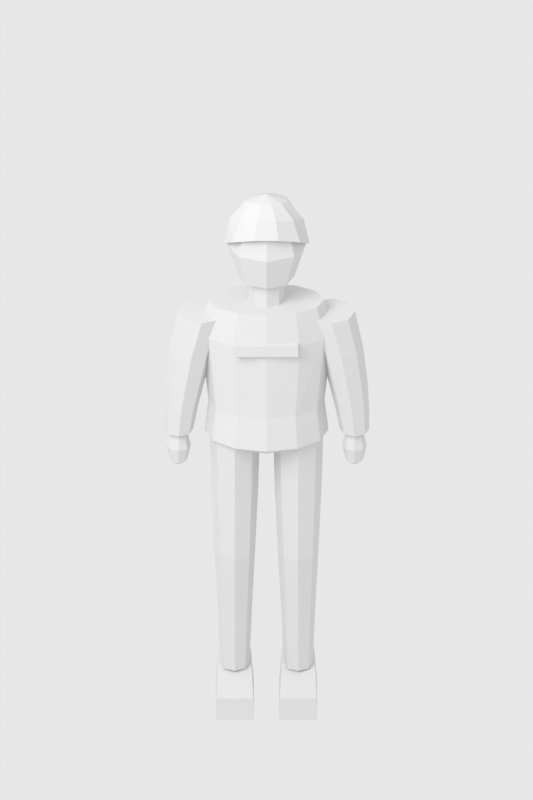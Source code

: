 # Source: citizen.blend  (saved by Blender 4.3.34; exported with 4.5.12 LTS)
import bpy
from mathutils import Matrix  # noqa: F401  (used for matrix-valued properties, if any)

bpy.ops.wm.read_factory_settings(use_empty=True)
scene = bpy.context.scene
scene.name = 'Scene'

# ---- materials (node trees are filled in below, after node groups)
mat_mat_body_gray = bpy.data.materials.new('mat_body_gray')
mat_mat_hair_gray = bpy.data.materials.new('mat_hair_gray')
mat_mat_top_gray = bpy.data.materials.new('mat_top_gray')
mat_mat_bottom_gray = bpy.data.materials.new('mat_bottom_gray')

# ---- material node trees
mat_mat_body_gray.use_nodes = True; mat_mat_body_gray.node_tree.nodes.clear()
_N = mat_mat_body_gray.node_tree.nodes; _L = mat_mat_body_gray.node_tree.links
n0 = _N.new('ShaderNodeBsdfPrincipled'); n0.name = 'Principled BSDF'; n0.location = (10, 300)
n0.inputs[0].default_value = (0.72, 0.72, 0.72, 1.0)
n0.inputs[2].default_value = 0.9
n1 = _N.new('ShaderNodeOutputMaterial'); n1.name = 'Material Output'; n1.location = (300, 300)
_L.new(n0.outputs[0], n1.inputs[0])
n1.is_active_output = True
mat_mat_hair_gray.use_nodes = True; mat_mat_hair_gray.node_tree.nodes.clear()
_N = mat_mat_hair_gray.node_tree.nodes; _L = mat_mat_hair_gray.node_tree.links
n0 = _N.new('ShaderNodeBsdfPrincipled'); n0.name = 'Principled BSDF'; n0.location = (10, 300)
n0.inputs[0].default_value = (0.72, 0.72, 0.72, 1.0)
n0.inputs[2].default_value = 0.9
n1 = _N.new('ShaderNodeOutputMaterial'); n1.name = 'Material Output'; n1.location = (300, 300)
_L.new(n0.outputs[0], n1.inputs[0])
n1.is_active_output = True
mat_mat_top_gray.use_nodes = True; mat_mat_top_gray.node_tree.nodes.clear()
_N = mat_mat_top_gray.node_tree.nodes; _L = mat_mat_top_gray.node_tree.links
n0 = _N.new('ShaderNodeBsdfPrincipled'); n0.name = 'Principled BSDF'; n0.location = (10, 300)
n0.inputs[0].default_value = (0.72, 0.72, 0.72, 1.0)
n0.inputs[2].default_value = 0.9
n1 = _N.new('ShaderNodeOutputMaterial'); n1.name = 'Material Output'; n1.location = (300, 300)
_L.new(n0.outputs[0], n1.inputs[0])
n1.is_active_output = True
mat_mat_bottom_gray.use_nodes = True; mat_mat_bottom_gray.node_tree.nodes.clear()
_N = mat_mat_bottom_gray.node_tree.nodes; _L = mat_mat_bottom_gray.node_tree.links
n0 = _N.new('ShaderNodeBsdfPrincipled'); n0.name = 'Principled BSDF'; n0.location = (10, 300)
n0.inputs[0].default_value = (0.72, 0.72, 0.72, 1.0)
n0.inputs[2].default_value = 0.9
n1 = _N.new('ShaderNodeOutputMaterial'); n1.name = 'Material Output'; n1.location = (300, 300)
_L.new(n0.outputs[0], n1.inputs[0])
n1.is_active_output = True

# ---- world
world_citizenneutralworld_001 = bpy.data.worlds.new('CitizenNeutralWorld.001'); scene.world = world_citizenneutralworld_001
world_citizenneutralworld_001.use_nodes = True; world_citizenneutralworld_001.node_tree.nodes.clear()
_N = world_citizenneutralworld_001.node_tree.nodes; _L = world_citizenneutralworld_001.node_tree.links
n0 = _N.new('ShaderNodeBackground'); n0.name = 'Background'; n0.location = (10, 300)
n0.inputs[0].default_value = (1.0, 1.0, 1.0, 1.0)
n0.inputs[1].default_value = 0.8
n1 = _N.new('ShaderNodeOutputWorld'); n1.name = 'World Output'; n1.location = (300, 300)
_L.new(n0.outputs[0], n1.inputs[0])
n1.is_active_output = True

# ---- cameras
cam_citizencamera_001 = bpy.data.cameras.new('CitizenCamera.001')
cam_citizencamera_001.type = 'ORTHO'
cam_citizencamera_001.clip_end = 100.0
cam_citizencamera_001.ortho_scale = 2.4

# ---- lights
light_citizenkey_001 = bpy.data.lights.new('CitizenKey.001', 'AREA')
light_citizenkey_001.energy = 250.0
light_citizenkey_001.shape = 'DISK'
light_citizenkey_001.size = 4.0

# ---- meshes
me_body = bpy.data.meshes.new('body')
me_body.from_pydata([(0.0, 0.0, 1.42), (0.08344, 0.0, 1.465), (0.059, 0.0525, 1.465), (5.109e-18, 0.07425, 1.465), (-0.059, 0.0525, 1.465), (-0.08344, 9.093e-18, 1.465), (-0.059, -0.0525, 1.465), (-1.533e-17, -0.07425, 1.465), (0.059, -0.0525, 1.465), (0.118, 0.0, 1.575), (0.08344, 0.07425, 1.575), (7.225e-18, 0.105, 1.575), (-0.08344, 0.07425, 1.575), (-0.118, 1.286e-17, 1.575), (-0.08344, -0.07425, 1.575), (-2.168e-17, -0.105, 1.575), (0.08344, -0.07425, 1.575), (0.08344, 0.0, 1.685), (0.059, 0.0525, 1.685), (5.109e-18, 0.07425, 1.685), (-0.059, 0.0525, 1.685), (-0.08344, 9.093e-18, 1.685), (-0.059, -0.0525, 1.685), (-1.533e-17, -0.07425, 1.685), (0.059, -0.0525, 1.685), (0.0, 0.0, 1.73), (0.053, 0.0, 1.355), (0.03748, 0.03536, 1.355), (3.245e-18, 0.05, 1.355), (-0.03748, 0.03536, 1.355), (-0.053, 6.123e-18, 1.355), (-0.03748, -0.03536, 1.355), (-9.736e-18, -0.05, 1.355), (0.03748, -0.03536, 1.355), (0.053, 0.0, 1.485), (0.03748, 0.03536, 1.485), (3.245e-18, 0.05, 1.485), (-0.03748, 0.03536, 1.485), (-0.053, 6.123e-18, 1.485), (-0.03748, -0.03536, 1.485), (-9.736e-18, -0.05, 1.485), (0.03748, -0.03536, 1.485), (0.264, -0.003, 0.815), (0.2902, -0.003, 0.8352), (0.2825, 0.016, 0.8352), (0.264, 0.02387, 0.8352), (0.2455, 0.016, 0.8352), (0.2378, -0.003, 0.8352), (0.2455, -0.022, 0.8352), (0.264, -0.02987, 0.8352), (0.2825, -0.022, 0.8352), (0.301, -0.003, 0.884), (0.2902, 0.02387, 0.884), (0.264, 0.035, 0.884), (0.2378, 0.02387, 0.884), (0.227, -0.003, 0.884), (0.2378, -0.02987, 0.884), (0.264, -0.041, 0.884), (0.2902, -0.02987, 0.884), (0.2902, -0.003, 0.9328), (0.2825, 0.016, 0.9328), (0.264, 0.02387, 0.9328), (0.2455, 0.016, 0.9328), (0.2378, -0.003, 0.9328), (0.2455, -0.022, 0.9328), (0.264, -0.02987, 0.9328), (0.2825, -0.022, 0.9328), (0.264, -0.003, 0.953), (-0.264, -0.003, 0.815), (-0.2378, -0.003, 0.8352), (-0.2455, 0.016, 0.8352), (-0.264, 0.02387, 0.8352), (-0.2825, 0.016, 0.8352), (-0.2902, -0.003, 0.8352), (-0.2825, -0.022, 0.8352), (-0.264, -0.02987, 0.8352), (-0.2455, -0.022, 0.8352), (-0.227, -0.003, 0.884), (-0.2378, 0.02387, 0.884), (-0.264, 0.035, 0.884), (-0.2902, 0.02387, 0.884), (-0.301, -0.003, 0.884), (-0.2902, -0.02987, 0.884), (-0.264, -0.041, 0.884), (-0.2378, -0.02987, 0.884), (-0.2378, -0.003, 0.9328), (-0.2455, 0.016, 0.9328), (-0.264, 0.02387, 0.9328), (-0.2825, 0.016, 0.9328), (-0.2902, -0.003, 0.9328), (-0.2825, -0.022, 0.9328), (-0.264, -0.02987, 0.9328), (-0.2455, -0.022, 0.9328), (-0.264, -0.003, 0.953)], [], [(0, 2, 1), (0, 3, 2), (0, 4, 3), (0, 5, 4), (0, 6, 5), (0, 7, 6), (0, 8, 7), (0, 1, 8), (1, 2, 10, 9), (2, 3, 11, 10), (3, 4, 12, 11), (4, 5, 13, 12), (5, 6, 14, 13), (6, 7, 15, 14), (7, 8, 16, 15), (8, 1, 9, 16), (9, 10, 18, 17), (10, 11, 19, 18), (11, 12, 20, 19), (12, 13, 21, 20), (13, 14, 22, 21), (14, 15, 23, 22), (15, 16, 24, 23), (16, 9, 17, 24), (25, 17, 18), (25, 18, 19), (25, 19, 20), (25, 20, 21), (25, 21, 22), (25, 22, 23), (25, 23, 24), (25, 24, 17), (33, 32, 31, 30, 29, 28, 27, 26), (34, 35, 36, 37, 38, 39, 40, 41), (26, 27, 35, 34), (27, 28, 36, 35), (28, 29, 37, 36), (29, 30, 38, 37), (30, 31, 39, 38), (31, 32, 40, 39), (32, 33, 41, 40), (33, 26, 34, 41), (42, 44, 43), (42, 45, 44), (42, 46, 45), (42, 47, 46), (42, 48, 47), (42, 49, 48), (42, 50, 49), (42, 43, 50), (43, 44, 52, 51), (44, 45, 53, 52), (45, 46, 54, 53), (46, 47, 55, 54), (47, 48, 56, 55), (48, 49, 57, 56), (49, 50, 58, 57), (50, 43, 51, 58), (51, 52, 60, 59), (52, 53, 61, 60), (53, 54, 62, 61), (54, 55, 63, 62), (55, 56, 64, 63), (56, 57, 65, 64), (57, 58, 66, 65), (58, 51, 59, 66), (67, 59, 60), (67, 60, 61), (67, 61, 62), (67, 62, 63), (67, 63, 64), (67, 64, 65), (67, 65, 66), (67, 66, 59), (68, 70, 69), (68, 71, 70), (68, 72, 71), (68, 73, 72), (68, 74, 73), (68, 75, 74), (68, 76, 75), (68, 69, 76), (69, 70, 78, 77), (70, 71, 79, 78), (71, 72, 80, 79), (72, 73, 81, 80), (73, 74, 82, 81), (74, 75, 83, 82), (75, 76, 84, 83), (76, 69, 77, 84), (77, 78, 86, 85), (78, 79, 87, 86), (79, 80, 88, 87), (80, 81, 89, 88), (81, 82, 90, 89), (82, 83, 91, 90), (83, 84, 92, 91), (84, 77, 85, 92), (93, 85, 86), (93, 86, 87), (93, 87, 88), (93, 88, 89), (93, 89, 90), (93, 90, 91), (93, 91, 92), (93, 92, 85)])
me_body.materials.append(mat_mat_body_gray)
me_body.update()
me_hair = bpy.data.meshes.new('hair')
me_hair.from_pydata([(0.0, 0.0, 1.75), (0.0645, 0.0, 1.727), (0.05937, 0.03912, 1.72), (0.02437, 0.06802, 1.715), (-0.02437, 0.06802, 1.715), (-0.05937, 0.03912, 1.72), (-0.0645, 7.164e-18, 1.727), (-0.04465, -0.02942, 1.734), (-0.01514, -0.04225, 1.737), (0.01514, -0.04225, 1.737), (0.04465, -0.02942, 1.734), (0.1117, 0.0, 1.665), (0.09765, 0.06435, 1.64), (0.03857, 0.1077, 1.623), (-0.03857, 0.1077, 1.623), (-0.09765, 0.06435, 1.64), (-0.1117, 1.241e-17, 1.665), (-0.08072, -0.05319, 1.688), (-0.028, -0.07817, 1.701), (0.028, -0.07817, 1.701), (0.08072, -0.05319, 1.688), (0.129, 0.0, 1.58), (0.1013, 0.06673, 1.539), (0.03668, 0.1024, 1.513), (-0.03668, 0.1024, 1.513), (-0.1013, 0.06673, 1.539), (-0.129, 1.433e-17, 1.58), (-0.1013, -0.06673, 1.621), (-0.03668, -0.1024, 1.647), (0.03668, -0.1024, 1.647), (0.1013, -0.06673, 1.621), (0.121, 0.0, 1.583), (0.09498, 0.06159, 1.542), (0.0344, 0.09451, 1.516), (-0.0344, 0.09451, 1.516), (-0.09498, 0.06159, 1.542), (-0.121, 1.323e-17, 1.583), (-0.09498, -0.06159, 1.624), (-0.0344, -0.09451, 1.65), (0.0344, -0.09451, 1.65), (0.09498, -0.06159, 1.624)], [], [(0, 1, 2), (0, 2, 3), (0, 3, 4), (0, 4, 5), (0, 5, 6), (0, 6, 7), (0, 7, 8), (0, 8, 9), (0, 9, 10), (0, 10, 1), (1, 11, 12, 2), (2, 12, 13, 3), (3, 13, 14, 4), (4, 14, 15, 5), (5, 15, 16, 6), (6, 16, 17, 7), (7, 17, 18, 8), (8, 18, 19, 9), (9, 19, 20, 10), (10, 20, 11, 1), (11, 21, 22, 12), (12, 22, 23, 13), (13, 23, 24, 14), (14, 24, 25, 15), (15, 25, 26, 16), (16, 26, 27, 17), (17, 27, 28, 18), (18, 28, 29, 19), (19, 29, 30, 20), (20, 30, 21, 11), (21, 31, 32, 22), (22, 32, 33, 23), (23, 33, 34, 24), (24, 34, 35, 25), (25, 35, 36, 26), (26, 36, 37, 27), (27, 37, 38, 28), (28, 38, 39, 29), (29, 39, 40, 30), (30, 40, 31, 21)])
me_hair.materials.append(mat_mat_hair_gray)
me_hair.update()
me_top_new = bpy.data.meshes.new('top_new')
me_top_new.from_pydata([(0.186, 0.0, 0.935), (0.1611, 0.067, 0.935), (0.093, 0.116, 0.935), (1.139e-17, 0.134, 0.935), (-0.093, 0.116, 0.935), (-0.1611, 0.067, 0.935), (-0.186, 1.641e-17, 0.935), (-0.1611, -0.067, 0.935), (-0.093, -0.116, 0.935), (-3.417e-17, -0.134, 0.935), (0.093, -0.116, 0.935), (0.1611, -0.067, 0.935), (0.174, 0.0, 1.04), (0.1507, 0.0595, 1.04), (0.087, 0.1031, 1.04), (1.065e-17, 0.119, 1.04), (-0.087, 0.1031, 1.04), (-0.1507, 0.0595, 1.04), (-0.174, 1.457e-17, 1.04), (-0.1507, -0.0595, 1.04), (-0.087, -0.1031, 1.04), (-3.196e-17, -0.119, 1.04), (0.087, -0.1031, 1.04), (0.1507, -0.0595, 1.04), (0.1998, 0.0, 1.28), (0.173, 0.05665, 1.28), (0.09991, 0.09812, 1.28), (1.224e-17, 0.1133, 1.28), (-0.09991, 0.09812, 1.28), (-0.173, 0.05665, 1.28), (-0.1998, 1.388e-17, 1.28), (-0.173, -0.05665, 1.28), (-0.09991, -0.09812, 1.28), (-3.671e-17, -0.1133, 1.28), (0.09991, -0.09812, 1.28), (0.173, -0.05665, 1.28), (0.174, 0.0, 1.385), (0.1507, 0.049, 1.385), (0.087, 0.08487, 1.385), (1.065e-17, 0.098, 1.385), (-0.087, 0.08487, 1.385), (-0.1507, 0.049, 1.385), (-0.174, 1.2e-17, 1.385), (-0.1507, -0.049, 1.385), (-0.087, -0.08487, 1.385), (-3.196e-17, -0.098, 1.385), (0.087, -0.08487, 1.385), (0.1507, -0.049, 1.385), (0.2657, 0.0, 1.345), (0.245, 0.05368, 1.345), (0.195, 0.07592, 1.345), (0.145, 0.05368, 1.345), (0.1243, 9.298e-18, 1.345), (0.145, -0.05368, 1.345), (0.195, -0.07592, 1.345), (0.245, -0.05368, 1.345), (0.2905, 0.0, 1.22), (0.2713, 0.0478, 1.22), (0.225, 0.0676, 1.22), (0.1787, 0.0478, 1.22), (0.1595, 8.279e-18, 1.22), (0.1787, -0.0478, 1.22), (0.225, -0.0676, 1.22), (0.2713, -0.0478, 1.22), (0.3032, 0.0, 1.1), (0.2862, 0.04118, 1.1), (0.245, 0.05824, 1.1), (0.2038, 0.04118, 1.1), (0.1868, 7.132e-18, 1.1), (0.2038, -0.04118, 1.1), (0.245, -0.05824, 1.1), (0.2862, -0.04118, 1.1), (0.308, 0.0, 1.015), (0.293, 0.03677, 1.015), (0.257, 0.052, 1.015), (0.221, 0.03677, 1.015), (0.206, 6.368e-18, 1.015), (0.221, -0.03677, 1.015), (0.257, -0.052, 1.015), (0.293, -0.03677, 1.015), (0.308, 0.0, 0.937), (0.2951, 0.03323, 0.937), (0.264, 0.047, 0.937), (0.2329, 0.03323, 0.937), (0.22, 5.756e-18, 0.937), (0.2329, -0.03323, 0.937), (0.264, -0.047, 0.937), (0.2951, -0.03323, 0.937), (-0.1243, 0.0, 1.345), (-0.145, 0.05368, 1.345), (-0.195, 0.07592, 1.345), (-0.245, 0.05368, 1.345), (-0.2657, 9.298e-18, 1.345), (-0.245, -0.05368, 1.345), (-0.195, -0.07592, 1.345), (-0.145, -0.05368, 1.345), (-0.1595, 0.0, 1.22), (-0.1787, 0.0478, 1.22), (-0.225, 0.0676, 1.22), (-0.2713, 0.0478, 1.22), (-0.2905, 8.279e-18, 1.22), (-0.2713, -0.0478, 1.22), (-0.225, -0.0676, 1.22), (-0.1787, -0.0478, 1.22), (-0.1868, 0.0, 1.1), (-0.2038, 0.04118, 1.1), (-0.245, 0.05824, 1.1), (-0.2862, 0.04118, 1.1), (-0.3032, 7.132e-18, 1.1), (-0.2862, -0.04118, 1.1), (-0.245, -0.05824, 1.1), (-0.2038, -0.04118, 1.1), (-0.206, 0.0, 1.015), (-0.221, 0.03677, 1.015), (-0.257, 0.052, 1.015), (-0.293, 0.03677, 1.015), (-0.308, 6.368e-18, 1.015), (-0.293, -0.03677, 1.015), (-0.257, -0.052, 1.015), (-0.221, -0.03677, 1.015), (-0.22, 0.0, 0.937), (-0.2329, 0.03323, 0.937), (-0.264, 0.047, 0.937), (-0.2951, 0.03323, 0.937), (-0.308, 5.756e-18, 0.937), (-0.2951, -0.03323, 0.937), (-0.264, -0.047, 0.937), (-0.2329, -0.03323, 0.937), (-0.095, -0.1255, 1.258), (0.095, -0.1255, 1.258), (-0.095, -0.085, 1.258), (0.095, -0.085, 1.258), (-0.095, -0.1255, 1.293), (0.095, -0.1255, 1.293), (-0.095, -0.085, 1.293), (0.095, -0.085, 1.293)], [], [(11, 10, 9, 8, 7, 6, 5, 4, 3, 2, 1, 0), (36, 37, 38, 39, 40, 41, 42, 43, 44, 45, 46, 47), (0, 1, 13, 12), (1, 2, 14, 13), (2, 3, 15, 14), (3, 4, 16, 15), (4, 5, 17, 16), (5, 6, 18, 17), (6, 7, 19, 18), (7, 8, 20, 19), (8, 9, 21, 20), (9, 10, 22, 21), (10, 11, 23, 22), (11, 0, 12, 23), (12, 13, 25, 24), (13, 14, 26, 25), (14, 15, 27, 26), (15, 16, 28, 27), (16, 17, 29, 28), (17, 18, 30, 29), (18, 19, 31, 30), (19, 20, 32, 31), (20, 21, 33, 32), (21, 22, 34, 33), (22, 23, 35, 34), (23, 12, 24, 35), (24, 25, 37, 36), (25, 26, 38, 37), (26, 27, 39, 38), (27, 28, 40, 39), (28, 29, 41, 40), (29, 30, 42, 41), (30, 31, 43, 42), (31, 32, 44, 43), (32, 33, 45, 44), (33, 34, 46, 45), (34, 35, 47, 46), (35, 24, 36, 47), (55, 54, 53, 52, 51, 50, 49, 48), (80, 81, 82, 83, 84, 85, 86, 87), (48, 49, 57, 56), (49, 50, 58, 57), (50, 51, 59, 58), (51, 52, 60, 59), (52, 53, 61, 60), (53, 54, 62, 61), (54, 55, 63, 62), (55, 48, 56, 63), (56, 57, 65, 64), (57, 58, 66, 65), (58, 59, 67, 66), (59, 60, 68, 67), (60, 61, 69, 68), (61, 62, 70, 69), (62, 63, 71, 70), (63, 56, 64, 71), (64, 65, 73, 72), (65, 66, 74, 73), (66, 67, 75, 74), (67, 68, 76, 75), (68, 69, 77, 76), (69, 70, 78, 77), (70, 71, 79, 78), (71, 64, 72, 79), (72, 73, 81, 80), (73, 74, 82, 81), (74, 75, 83, 82), (75, 76, 84, 83), (76, 77, 85, 84), (77, 78, 86, 85), (78, 79, 87, 86), (79, 72, 80, 87), (95, 94, 93, 92, 91, 90, 89, 88), (120, 121, 122, 123, 124, 125, 126, 127), (88, 89, 97, 96), (89, 90, 98, 97), (90, 91, 99, 98), (91, 92, 100, 99), (92, 93, 101, 100), (93, 94, 102, 101), (94, 95, 103, 102), (95, 88, 96, 103), (96, 97, 105, 104), (97, 98, 106, 105), (98, 99, 107, 106), (99, 100, 108, 107), (100, 101, 109, 108), (101, 102, 110, 109), (102, 103, 111, 110), (103, 96, 104, 111), (104, 105, 113, 112), (105, 106, 114, 113), (106, 107, 115, 114), (107, 108, 116, 115), (108, 109, 117, 116), (109, 110, 118, 117), (110, 111, 119, 118), (111, 104, 112, 119), (112, 113, 121, 120), (113, 114, 122, 121), (114, 115, 123, 122), (115, 116, 124, 123), (116, 117, 125, 124), (117, 118, 126, 125), (118, 119, 127, 126), (119, 112, 120, 127), (128, 130, 131, 129), (132, 133, 135, 134), (128, 129, 133, 132), (130, 134, 135, 131), (128, 132, 134, 130), (129, 131, 135, 133)])
me_top_new.materials.append(mat_mat_top_gray)
me_top_new.update()
me_bottom = bpy.data.meshes.new('bottom')
me_bottom.from_pydata([(0.149, 0.0, 0.91), (0.1054, 0.07212, 0.91), (9.124e-18, 0.102, 0.91), (-0.1054, 0.07212, 0.91), (-0.149, 1.249e-17, 0.91), (-0.1054, -0.07212, 0.91), (-2.737e-17, -0.102, 0.91), (0.1054, -0.07212, 0.91), (0.148, 0.0, 1.005), (0.1047, 0.07212, 1.005), (9.062e-18, 0.102, 1.005), (-0.1047, 0.07212, 1.005), (-0.148, 1.249e-17, 1.005), (-0.1047, -0.07212, 1.005), (-2.719e-17, -0.102, 1.005), (0.1047, -0.07212, 1.005), (0.171, 0.0, 0.955), (0.1487, 0.06223, 0.955), (0.095, 0.088, 0.955), (0.04126, 0.06223, 0.955), (0.019, 1.078e-17, 0.955), (0.04126, -0.06223, 0.955), (0.095, -0.088, 0.955), (0.1487, -0.06223, 0.955), (0.165, 0.0, 0.73), (0.1445, 0.05233, 0.73), (0.095, 0.074, 0.73), (0.0455, 0.05233, 0.73), (0.025, 9.062e-18, 0.73), (0.0455, -0.05233, 0.73), (0.095, -0.074, 0.73), (0.1445, -0.05233, 0.73), (0.156, 0.0, 0.52), (0.1381, 0.04596, 0.52), (0.095, 0.065, 0.52), (0.05187, 0.04596, 0.52), (0.034, 7.96e-18, 0.52), (0.05187, -0.04596, 0.52), (0.095, -0.065, 0.52), (0.1381, -0.04596, 0.52), (0.146, 0.022, 0.3), (0.1311, 0.06018, 0.3), (0.095, 0.076, 0.3), (0.05894, 0.06018, 0.3), (0.044, 0.022, 0.3), (0.05894, -0.01618, 0.3), (0.095, -0.032, 0.3), (0.1311, -0.01618, 0.3), (0.139, 0.035, 0.105), (0.1261, 0.06823, 0.105), (0.095, 0.082, 0.105), (0.06389, 0.06823, 0.105), (0.051, 0.035, 0.105), (0.06389, 0.001766, 0.105), (0.095, -0.012, 0.105), (0.1261, 0.001766, 0.105), (0.038, -0.125, 0.0), (0.152, -0.125, 0.0), (0.152, 0.125, 0.0), (0.038, 0.125, 0.0), (0.04, -0.125, 0.075), (0.15, -0.125, 0.075), (0.143, 0.1, 0.12), (0.047, 0.1, 0.12), (-0.019, 0.0, 0.955), (-0.04126, 0.06223, 0.955), (-0.095, 0.088, 0.955), (-0.1487, 0.06223, 0.955), (-0.171, 1.078e-17, 0.955), (-0.1487, -0.06223, 0.955), (-0.095, -0.088, 0.955), (-0.04126, -0.06223, 0.955), (-0.025, 0.0, 0.73), (-0.0455, 0.05233, 0.73), (-0.095, 0.074, 0.73), (-0.1445, 0.05233, 0.73), (-0.165, 9.062e-18, 0.73), (-0.1445, -0.05233, 0.73), (-0.095, -0.074, 0.73), (-0.0455, -0.05233, 0.73), (-0.034, 0.0, 0.52), (-0.05187, 0.04596, 0.52), (-0.095, 0.065, 0.52), (-0.1381, 0.04596, 0.52), (-0.156, 7.96e-18, 0.52), (-0.1381, -0.04596, 0.52), (-0.095, -0.065, 0.52), (-0.05187, -0.04596, 0.52), (-0.044, 0.022, 0.3), (-0.05894, 0.06018, 0.3), (-0.095, 0.076, 0.3), (-0.1311, 0.06018, 0.3), (-0.146, 0.022, 0.3), (-0.1311, -0.01618, 0.3), (-0.095, -0.032, 0.3), (-0.05894, -0.01618, 0.3), (-0.051, 0.035, 0.105), (-0.06389, 0.06823, 0.105), (-0.095, 0.082, 0.105), (-0.1261, 0.06823, 0.105), (-0.139, 0.035, 0.105), (-0.1261, 0.001766, 0.105), (-0.095, -0.012, 0.105), (-0.06389, 0.001766, 0.105), (-0.152, -0.125, 0.0), (-0.038, -0.125, 0.0), (-0.038, 0.125, 0.0), (-0.152, 0.125, 0.0), (-0.15, -0.125, 0.075), (-0.04, -0.125, 0.075), (-0.047, 0.1, 0.12), (-0.143, 0.1, 0.12)], [], [(7, 6, 5, 4, 3, 2, 1, 0), (8, 9, 10, 11, 12, 13, 14, 15), (0, 1, 9, 8), (1, 2, 10, 9), (2, 3, 11, 10), (3, 4, 12, 11), (4, 5, 13, 12), (5, 6, 14, 13), (6, 7, 15, 14), (7, 0, 8, 15), (23, 22, 21, 20, 19, 18, 17, 16), (48, 49, 50, 51, 52, 53, 54, 55), (16, 17, 25, 24), (17, 18, 26, 25), (18, 19, 27, 26), (19, 20, 28, 27), (20, 21, 29, 28), (21, 22, 30, 29), (22, 23, 31, 30), (23, 16, 24, 31), (24, 25, 33, 32), (25, 26, 34, 33), (26, 27, 35, 34), (27, 28, 36, 35), (28, 29, 37, 36), (29, 30, 38, 37), (30, 31, 39, 38), (31, 24, 32, 39), (32, 33, 41, 40), (33, 34, 42, 41), (34, 35, 43, 42), (35, 36, 44, 43), (36, 37, 45, 44), (37, 38, 46, 45), (38, 39, 47, 46), (39, 32, 40, 47), (40, 41, 49, 48), (41, 42, 50, 49), (42, 43, 51, 50), (43, 44, 52, 51), (44, 45, 53, 52), (45, 46, 54, 53), (46, 47, 55, 54), (47, 40, 48, 55), (56, 59, 58, 57), (60, 61, 62, 63), (56, 57, 61, 60), (57, 58, 62, 61), (58, 59, 63, 62), (59, 56, 60, 63), (71, 70, 69, 68, 67, 66, 65, 64), (96, 97, 98, 99, 100, 101, 102, 103), (64, 65, 73, 72), (65, 66, 74, 73), (66, 67, 75, 74), (67, 68, 76, 75), (68, 69, 77, 76), (69, 70, 78, 77), (70, 71, 79, 78), (71, 64, 72, 79), (72, 73, 81, 80), (73, 74, 82, 81), (74, 75, 83, 82), (75, 76, 84, 83), (76, 77, 85, 84), (77, 78, 86, 85), (78, 79, 87, 86), (79, 72, 80, 87), (80, 81, 89, 88), (81, 82, 90, 89), (82, 83, 91, 90), (83, 84, 92, 91), (84, 85, 93, 92), (85, 86, 94, 93), (86, 87, 95, 94), (87, 80, 88, 95), (88, 89, 97, 96), (89, 90, 98, 97), (90, 91, 99, 98), (91, 92, 100, 99), (92, 93, 101, 100), (93, 94, 102, 101), (94, 95, 103, 102), (95, 88, 96, 103), (104, 107, 106, 105), (108, 109, 110, 111), (104, 105, 109, 108), (105, 106, 110, 109), (106, 107, 111, 110), (107, 104, 108, 111)])
me_bottom.materials.append(mat_mat_bottom_gray)
me_bottom.update()
arm_citizenskeleton = bpy.data.armatures.new('CitizenSkeleton')  # bones are not reproduced

# ---- objects
ob_citizenrig = bpy.data.objects.new('CitizenRig', arm_citizenskeleton)
ob_body = bpy.data.objects.new('body', me_body)
ob_hair = bpy.data.objects.new('hair', me_hair)
ob_top = bpy.data.objects.new('top', me_top_new)
ob_bottom = bpy.data.objects.new('bottom', me_bottom)
ob_citizencamera = bpy.data.objects.new('CitizenCamera', cam_citizencamera_001)
ob_citizenkey = bpy.data.objects.new('CitizenKey', light_citizenkey_001)

# ---- transforms, parenting, visibility, modifiers, constraints
ob_citizenrig.location = (0.0, 0.0, 0.0)
ob_citizenrig.show_in_front = True
ob_body.parent = ob_citizenrig
ob_body.location = (0.0, 0.0, 0.0)
_vg = ob_body.vertex_groups.new(name='root')
_vg = ob_body.vertex_groups.new(name='pelvis')
_vg = ob_body.vertex_groups.new(name='spine')
_vg = ob_body.vertex_groups.new(name='head')
_vg.add([0, 1, 2, 3, 4, 5, 6, 7, 8, 9, 10, 11, 12, 13, 14, 15, 16, 17, 18, 19, 20, 21, 22, 23, 24, 25, 26, 27, 28, 29, 30, 31, 32, 33, 34, 35, 36, 37, 38, 39, 40, 41], 1.0, 'REPLACE')
_vg = ob_body.vertex_groups.new(name='upper_arm.L')
_vg = ob_body.vertex_groups.new(name='forearm.L')
_vg.add([42, 43, 44, 45, 46, 47, 48, 49, 50, 51, 52, 53, 54, 55, 56, 57, 58, 59, 60, 61, 62, 63, 64, 65, 66, 67], 1.0, 'REPLACE')
_vg = ob_body.vertex_groups.new(name='upper_arm.R')
_vg = ob_body.vertex_groups.new(name='forearm.R')
_vg.add([68, 69, 70, 71, 72, 73, 74, 75, 76, 77, 78, 79, 80, 81, 82, 83, 84, 85, 86, 87, 88, 89, 90, 91, 92, 93], 1.0, 'REPLACE')
_vg = ob_body.vertex_groups.new(name='thigh.L')
_vg = ob_body.vertex_groups.new(name='shin.L')
_vg = ob_body.vertex_groups.new(name='foot.L')
_vg = ob_body.vertex_groups.new(name='thigh.R')
_vg = ob_body.vertex_groups.new(name='shin.R')
_vg = ob_body.vertex_groups.new(name='foot.R')
_m = ob_body.modifiers.new('SharedCitizenSkin', 'ARMATURE')
_m.object = ob_citizenrig
ob_hair.parent = ob_citizenrig
ob_hair.location = (0.0, 0.0, 0.0)
_vg = ob_hair.vertex_groups.new(name='root')
_vg = ob_hair.vertex_groups.new(name='pelvis')
_vg = ob_hair.vertex_groups.new(name='spine')
_vg = ob_hair.vertex_groups.new(name='head')
_vg.add([0, 1, 2, 3, 4, 5, 6, 7, 8, 9, 10, 11, 12, 13, 14, 15, 16, 17, 18, 19, 20, 21, 22, 23, 24, 25, 26, 27, 28, 29, 30, 31, 32, 33, 34, 35, 36, 37, 38, 39, 40], 1.0, 'REPLACE')
_vg = ob_hair.vertex_groups.new(name='upper_arm.L')
_vg = ob_hair.vertex_groups.new(name='forearm.L')
_vg = ob_hair.vertex_groups.new(name='upper_arm.R')
_vg = ob_hair.vertex_groups.new(name='forearm.R')
_vg = ob_hair.vertex_groups.new(name='thigh.L')
_vg = ob_hair.vertex_groups.new(name='shin.L')
_vg = ob_hair.vertex_groups.new(name='foot.L')
_vg = ob_hair.vertex_groups.new(name='thigh.R')
_vg = ob_hair.vertex_groups.new(name='shin.R')
_vg = ob_hair.vertex_groups.new(name='foot.R')
_m = ob_hair.modifiers.new('SharedCitizenSkin', 'ARMATURE')
_m.object = ob_citizenrig
ob_top.parent = ob_citizenrig
ob_top.location = (0.0, 0.0, 0.0)
_vg = ob_top.vertex_groups.new(name='root')
_vg = ob_top.vertex_groups.new(name='pelvis')
for _i, _w in zip([0, 1, 2, 3, 4, 5, 6, 7, 8, 9, 10, 11, 12, 13, 14, 15, 16, 17, 18, 19, 20, 21, 22, 23], [1.0, 1.0, 1.0, 1.0, 1.0, 1.0, 1.0, 1.0, 1.0, 1.0, 1.0, 1.0, 0.65, 0.65, 0.65, 0.65, 0.65, 0.65, 0.65, 0.65, 0.65, 0.65, 0.65, 0.65]): _vg.add([_i], _w, 'REPLACE')
_vg = ob_top.vertex_groups.new(name='spine')
for _i, _w in zip([12, 13, 14, 15, 16, 17, 18, 19, 20, 21, 22, 23, 24, 25, 26, 27, 28, 29, 30, 31, 32, 33, 34, 35, 36, 37, 38, 39, 40, 41, 42, 43, 44, 45, 46, 47, 48, 49, 50, 51, 52, 53, 54, 55, 88, 89, 90, 91, 92, 93, 94, 95, 128, 129, 130, 131, 132, 133, 134, 135], [0.35, 0.35, 0.35, 0.35, 0.35, 0.35, 0.35, 0.35, 0.35, 0.35, 0.35, 0.35, 1.0, 1.0, 1.0, 1.0, 1.0, 1.0, 1.0, 1.0, 1.0, 1.0, 1.0, 1.0, 1.0, 1.0, 1.0, 1.0, 1.0, 1.0, 1.0, 1.0, 1.0, 1.0, 1.0, 1.0, 0.45, 0.45, 0.45, 0.45, 0.45, 0.45, 0.45, 0.45, 0.45, 0.45, 0.45, 0.45, 0.45, 0.45, 0.45, 0.45, 1.0, 1.0, 1.0, 1.0, 1.0, 1.0, 1.0, 1.0]): _vg.add([_i], _w, 'REPLACE')
_vg = ob_top.vertex_groups.new(name='head')
_vg = ob_top.vertex_groups.new(name='upper_arm.L')
for _i, _w in zip([48, 49, 50, 51, 52, 53, 54, 55, 56, 57, 58, 59, 60, 61, 62, 63, 64, 65, 66, 67, 68, 69, 70, 71], [0.55, 0.55, 0.55, 0.55, 0.55, 0.55, 0.55, 0.55, 1.0, 1.0, 1.0, 1.0, 1.0, 1.0, 1.0, 1.0, 0.5, 0.5, 0.5, 0.5, 0.5, 0.5, 0.5, 0.5]): _vg.add([_i], _w, 'REPLACE')
_vg = ob_top.vertex_groups.new(name='forearm.L')
for _i, _w in zip([64, 65, 66, 67, 68, 69, 70, 71, 72, 73, 74, 75, 76, 77, 78, 79, 80, 81, 82, 83, 84, 85, 86, 87], [0.5, 0.5, 0.5, 0.5, 0.5, 0.5, 0.5, 0.5, 1.0, 1.0, 1.0, 1.0, 1.0, 1.0, 1.0, 1.0, 1.0, 1.0, 1.0, 1.0, 1.0, 1.0, 1.0, 1.0]): _vg.add([_i], _w, 'REPLACE')
_vg = ob_top.vertex_groups.new(name='upper_arm.R')
for _i, _w in zip([88, 89, 90, 91, 92, 93, 94, 95, 96, 97, 98, 99, 100, 101, 102, 103, 104, 105, 106, 107, 108, 109, 110, 111], [0.55, 0.55, 0.55, 0.55, 0.55, 0.55, 0.55, 0.55, 1.0, 1.0, 1.0, 1.0, 1.0, 1.0, 1.0, 1.0, 0.5, 0.5, 0.5, 0.5, 0.5, 0.5, 0.5, 0.5]): _vg.add([_i], _w, 'REPLACE')
_vg = ob_top.vertex_groups.new(name='forearm.R')
for _i, _w in zip([104, 105, 106, 107, 108, 109, 110, 111, 112, 113, 114, 115, 116, 117, 118, 119, 120, 121, 122, 123, 124, 125, 126, 127], [0.5, 0.5, 0.5, 0.5, 0.5, 0.5, 0.5, 0.5, 1.0, 1.0, 1.0, 1.0, 1.0, 1.0, 1.0, 1.0, 1.0, 1.0, 1.0, 1.0, 1.0, 1.0, 1.0, 1.0]): _vg.add([_i], _w, 'REPLACE')
_vg = ob_top.vertex_groups.new(name='thigh.L')
_vg = ob_top.vertex_groups.new(name='shin.L')
_vg = ob_top.vertex_groups.new(name='foot.L')
_vg = ob_top.vertex_groups.new(name='thigh.R')
_vg = ob_top.vertex_groups.new(name='shin.R')
_vg = ob_top.vertex_groups.new(name='foot.R')
_m = ob_top.modifiers.new('SharedCitizenSkin', 'ARMATURE')
_m.object = ob_citizenrig
ob_bottom.parent = ob_citizenrig
ob_bottom.location = (0.0, 0.0, 0.0)
_vg = ob_bottom.vertex_groups.new(name='root')
_vg = ob_bottom.vertex_groups.new(name='pelvis')
for _i, _w in zip([0, 1, 2, 3, 4, 5, 6, 7, 8, 9, 10, 11, 12, 13, 14, 15, 16, 17, 18, 19, 20, 21, 22, 23, 64, 65, 66, 67, 68, 69, 70, 71], [1.0, 1.0, 1.0, 1.0, 1.0, 1.0, 1.0, 1.0, 1.0, 1.0, 1.0, 1.0, 1.0, 1.0, 1.0, 1.0, 0.4, 0.4, 0.4, 0.4, 0.4, 0.4, 0.4, 0.4, 0.4, 0.4, 0.4, 0.4, 0.4, 0.4, 0.4, 0.4]): _vg.add([_i], _w, 'REPLACE')
_vg = ob_bottom.vertex_groups.new(name='spine')
_vg = ob_bottom.vertex_groups.new(name='head')
_vg = ob_bottom.vertex_groups.new(name='upper_arm.L')
_vg = ob_bottom.vertex_groups.new(name='forearm.L')
_vg = ob_bottom.vertex_groups.new(name='upper_arm.R')
_vg = ob_bottom.vertex_groups.new(name='forearm.R')
_vg = ob_bottom.vertex_groups.new(name='thigh.L')
for _i, _w in zip([16, 17, 18, 19, 20, 21, 22, 23, 24, 25, 26, 27, 28, 29, 30, 31, 32, 33, 34, 35, 36, 37, 38, 39], [0.6, 0.6, 0.6, 0.6, 0.6, 0.6, 0.6, 0.6, 1.0, 1.0, 1.0, 1.0, 1.0, 1.0, 1.0, 1.0, 0.5, 0.5, 0.5, 0.5, 0.5, 0.5, 0.5, 0.5]): _vg.add([_i], _w, 'REPLACE')
_vg = ob_bottom.vertex_groups.new(name='shin.L')
for _i, _w in zip([32, 33, 34, 35, 36, 37, 38, 39, 40, 41, 42, 43, 44, 45, 46, 47, 48, 49, 50, 51, 52, 53, 54, 55], [0.5, 0.5, 0.5, 0.5, 0.5, 0.5, 0.5, 0.5, 1.0, 1.0, 1.0, 1.0, 1.0, 1.0, 1.0, 1.0, 0.65, 0.65, 0.65, 0.65, 0.65, 0.65, 0.65, 0.65]): _vg.add([_i], _w, 'REPLACE')
_vg = ob_bottom.vertex_groups.new(name='foot.L')
for _i, _w in zip([48, 49, 50, 51, 52, 53, 54, 55, 56, 57, 58, 59, 60, 61, 62, 63], [0.35, 0.35, 0.35, 0.35, 0.35, 0.35, 0.35, 0.35, 1.0, 1.0, 1.0, 1.0, 1.0, 1.0, 1.0, 1.0]): _vg.add([_i], _w, 'REPLACE')
_vg = ob_bottom.vertex_groups.new(name='thigh.R')
for _i, _w in zip([64, 65, 66, 67, 68, 69, 70, 71, 72, 73, 74, 75, 76, 77, 78, 79, 80, 81, 82, 83, 84, 85, 86, 87], [0.6, 0.6, 0.6, 0.6, 0.6, 0.6, 0.6, 0.6, 1.0, 1.0, 1.0, 1.0, 1.0, 1.0, 1.0, 1.0, 0.5, 0.5, 0.5, 0.5, 0.5, 0.5, 0.5, 0.5]): _vg.add([_i], _w, 'REPLACE')
_vg = ob_bottom.vertex_groups.new(name='shin.R')
for _i, _w in zip([80, 81, 82, 83, 84, 85, 86, 87, 88, 89, 90, 91, 92, 93, 94, 95, 96, 97, 98, 99, 100, 101, 102, 103], [0.5, 0.5, 0.5, 0.5, 0.5, 0.5, 0.5, 0.5, 1.0, 1.0, 1.0, 1.0, 1.0, 1.0, 1.0, 1.0, 0.65, 0.65, 0.65, 0.65, 0.65, 0.65, 0.65, 0.65]): _vg.add([_i], _w, 'REPLACE')
_vg = ob_bottom.vertex_groups.new(name='foot.R')
for _i, _w in zip([96, 97, 98, 99, 100, 101, 102, 103, 104, 105, 106, 107, 108, 109, 110, 111], [0.35, 0.35, 0.35, 0.35, 0.35, 0.35, 0.35, 0.35, 1.0, 1.0, 1.0, 1.0, 1.0, 1.0, 1.0, 1.0]): _vg.add([_i], _w, 'REPLACE')
_m = ob_bottom.modifiers.new('SharedCitizenSkin', 'ARMATURE')
_m.object = ob_citizenrig
ob_citizencamera.location = (0.0, -10.0, 6.813)
ob_citizencamera.rotation_euler = (1.047, -0.0, 0.0)
ob_citizenkey.location = (-3.0, -4.0, 6.0)
ob_citizenkey.rotation_euler = (0.7854, -7.115e-08, -0.6435)

# ---- collection membership
scene.collection.objects.link(ob_citizenrig)
scene.collection.objects.link(ob_body)
scene.collection.objects.link(ob_hair)
scene.collection.objects.link(ob_top)
scene.collection.objects.link(ob_bottom)
scene.collection.objects.link(ob_citizencamera)
scene.collection.objects.link(ob_citizenkey)

# ---- scene / render settings (as saved in the file)
scene.camera = ob_citizencamera
scene.frame_start = 1; scene.frame_end = 16; scene.frame_set(1)
scene.render.engine = 'CYCLES'
scene.render.resolution_x = 64
scene.render.resolution_y = 96
scene.render.fps = 20
scene.render.film_transparent = True
scene.cycles.use_denoising = False
scene.cycles.samples = 24
scene.view_settings.view_transform = 'Standard'
bpy.context.view_layer.update()
